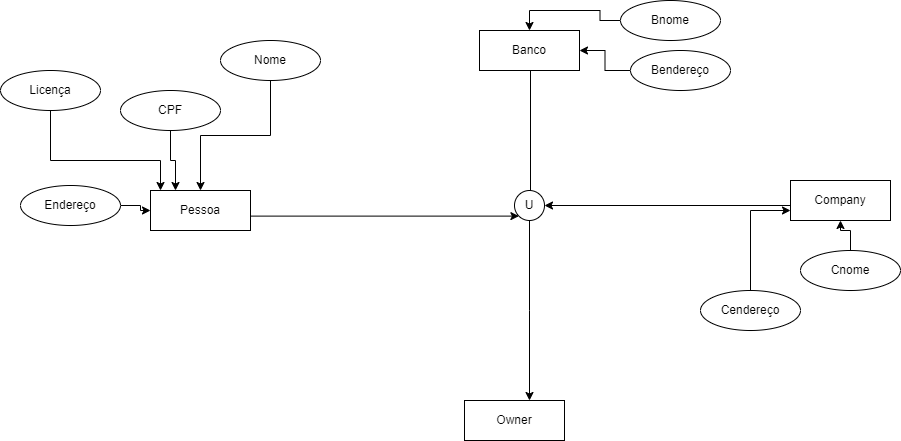

The diagram above was exported from draw.io. Its source (the exported page's mxGraphModel, read from the mxfile embedded in the PNG):
<mxGraphModel dx="1929" dy="582" grid="1" gridSize="10" guides="1" tooltips="1" connect="1" arrows="1" fold="1" page="1" pageScale="1" pageWidth="827" pageHeight="1169" math="0" shadow="0">
  <root>
    <mxCell id="0" />
    <mxCell id="1" parent="0" />
    <mxCell id="XDTY0zbjTkTRyg-K0kvS-7" style="edgeStyle=orthogonalEdgeStyle;rounded=0;orthogonalLoop=1;jettySize=auto;html=1;entryX=0;entryY=1;entryDx=0;entryDy=0;" parent="1" source="XDTY0zbjTkTRyg-K0kvS-3" target="XDTY0zbjTkTRyg-K0kvS-6" edge="1">
      <mxGeometry relative="1" as="geometry">
        <Array as="points">
          <mxPoint x="100" y="226" />
        </Array>
      </mxGeometry>
    </mxCell>
    <mxCell id="XDTY0zbjTkTRyg-K0kvS-3" value="Pessoa" style="whiteSpace=wrap;html=1;align=center;" parent="1" vertex="1">
      <mxGeometry x="50" y="200" width="100" height="40" as="geometry" />
    </mxCell>
    <mxCell id="XDTY0zbjTkTRyg-K0kvS-9" style="edgeStyle=orthogonalEdgeStyle;rounded=0;orthogonalLoop=1;jettySize=auto;html=1;exitX=0.5;exitY=1;exitDx=0;exitDy=0;entryX=0;entryY=0;entryDx=0;entryDy=0;" parent="1" source="XDTY0zbjTkTRyg-K0kvS-4" target="XDTY0zbjTkTRyg-K0kvS-6" edge="1">
      <mxGeometry relative="1" as="geometry">
        <Array as="points">
          <mxPoint x="430" y="80" />
          <mxPoint x="430" y="204" />
        </Array>
      </mxGeometry>
    </mxCell>
    <mxCell id="XDTY0zbjTkTRyg-K0kvS-4" value="Banco" style="whiteSpace=wrap;html=1;align=center;" parent="1" vertex="1">
      <mxGeometry x="379" y="40" width="100" height="40" as="geometry" />
    </mxCell>
    <mxCell id="XDTY0zbjTkTRyg-K0kvS-8" style="edgeStyle=orthogonalEdgeStyle;rounded=0;orthogonalLoop=1;jettySize=auto;html=1;exitX=0;exitY=0.5;exitDx=0;exitDy=0;" parent="1" source="XDTY0zbjTkTRyg-K0kvS-5" target="XDTY0zbjTkTRyg-K0kvS-6" edge="1">
      <mxGeometry relative="1" as="geometry">
        <Array as="points">
          <mxPoint x="690" y="215" />
        </Array>
      </mxGeometry>
    </mxCell>
    <mxCell id="XDTY0zbjTkTRyg-K0kvS-5" value="Company" style="whiteSpace=wrap;html=1;align=center;" parent="1" vertex="1">
      <mxGeometry x="690" y="190" width="100" height="40" as="geometry" />
    </mxCell>
    <mxCell id="XDTY0zbjTkTRyg-K0kvS-18" style="edgeStyle=orthogonalEdgeStyle;rounded=0;orthogonalLoop=1;jettySize=auto;html=1;" parent="1" source="XDTY0zbjTkTRyg-K0kvS-6" target="XDTY0zbjTkTRyg-K0kvS-16" edge="1">
      <mxGeometry relative="1" as="geometry">
        <mxPoint x="305" y="295" as="targetPoint" />
        <Array as="points">
          <mxPoint x="429" y="320" />
          <mxPoint x="429" y="320" />
        </Array>
      </mxGeometry>
    </mxCell>
    <mxCell id="XDTY0zbjTkTRyg-K0kvS-6" value="U" style="ellipse;whiteSpace=wrap;html=1;aspect=fixed;" parent="1" vertex="1">
      <mxGeometry x="414" y="200" width="30" height="30" as="geometry" />
    </mxCell>
    <mxCell id="XDTY0zbjTkTRyg-K0kvS-16" value="Owner" style="whiteSpace=wrap;html=1;align=center;" parent="1" vertex="1">
      <mxGeometry x="364" y="410" width="100" height="40" as="geometry" />
    </mxCell>
    <mxCell id="XDTY0zbjTkTRyg-K0kvS-22" style="edgeStyle=orthogonalEdgeStyle;rounded=0;orthogonalLoop=1;jettySize=auto;html=1;" parent="1" source="XDTY0zbjTkTRyg-K0kvS-19" target="XDTY0zbjTkTRyg-K0kvS-3" edge="1">
      <mxGeometry relative="1" as="geometry">
        <Array as="points">
          <mxPoint x="-50" y="170" />
          <mxPoint x="60" y="170" />
        </Array>
      </mxGeometry>
    </mxCell>
    <mxCell id="XDTY0zbjTkTRyg-K0kvS-19" value="Licença" style="ellipse;whiteSpace=wrap;html=1;align=center;" parent="1" vertex="1">
      <mxGeometry x="-100" y="80" width="100" height="40" as="geometry" />
    </mxCell>
    <mxCell id="XDTY0zbjTkTRyg-K0kvS-21" style="edgeStyle=orthogonalEdgeStyle;rounded=0;orthogonalLoop=1;jettySize=auto;html=1;entryX=0.25;entryY=0;entryDx=0;entryDy=0;" parent="1" source="XDTY0zbjTkTRyg-K0kvS-20" target="XDTY0zbjTkTRyg-K0kvS-3" edge="1">
      <mxGeometry relative="1" as="geometry" />
    </mxCell>
    <mxCell id="XDTY0zbjTkTRyg-K0kvS-20" value="CPF" style="ellipse;whiteSpace=wrap;html=1;align=center;" parent="1" vertex="1">
      <mxGeometry x="20" y="100" width="100" height="40" as="geometry" />
    </mxCell>
    <mxCell id="XDTY0zbjTkTRyg-K0kvS-26" style="edgeStyle=orthogonalEdgeStyle;rounded=0;orthogonalLoop=1;jettySize=auto;html=1;entryX=0.5;entryY=0;entryDx=0;entryDy=0;" parent="1" source="XDTY0zbjTkTRyg-K0kvS-23" target="XDTY0zbjTkTRyg-K0kvS-3" edge="1">
      <mxGeometry relative="1" as="geometry" />
    </mxCell>
    <mxCell id="XDTY0zbjTkTRyg-K0kvS-23" value="Nome" style="ellipse;whiteSpace=wrap;html=1;align=center;" parent="1" vertex="1">
      <mxGeometry x="120" y="50" width="100" height="40" as="geometry" />
    </mxCell>
    <mxCell id="XDTY0zbjTkTRyg-K0kvS-25" style="edgeStyle=orthogonalEdgeStyle;rounded=0;orthogonalLoop=1;jettySize=auto;html=1;" parent="1" source="XDTY0zbjTkTRyg-K0kvS-24" target="XDTY0zbjTkTRyg-K0kvS-3" edge="1">
      <mxGeometry relative="1" as="geometry" />
    </mxCell>
    <mxCell id="XDTY0zbjTkTRyg-K0kvS-24" value="Endereço" style="ellipse;whiteSpace=wrap;html=1;align=center;" parent="1" vertex="1">
      <mxGeometry x="-80" y="195" width="100" height="40" as="geometry" />
    </mxCell>
    <mxCell id="XDTY0zbjTkTRyg-K0kvS-29" style="edgeStyle=orthogonalEdgeStyle;rounded=0;orthogonalLoop=1;jettySize=auto;html=1;entryX=0.5;entryY=0;entryDx=0;entryDy=0;" parent="1" source="XDTY0zbjTkTRyg-K0kvS-27" target="XDTY0zbjTkTRyg-K0kvS-4" edge="1">
      <mxGeometry relative="1" as="geometry" />
    </mxCell>
    <mxCell id="XDTY0zbjTkTRyg-K0kvS-27" value="Bnome" style="ellipse;whiteSpace=wrap;html=1;align=center;" parent="1" vertex="1">
      <mxGeometry x="520" y="10" width="100" height="40" as="geometry" />
    </mxCell>
    <mxCell id="XDTY0zbjTkTRyg-K0kvS-30" style="edgeStyle=orthogonalEdgeStyle;rounded=0;orthogonalLoop=1;jettySize=auto;html=1;exitX=0;exitY=0.5;exitDx=0;exitDy=0;" parent="1" source="XDTY0zbjTkTRyg-K0kvS-28" target="XDTY0zbjTkTRyg-K0kvS-4" edge="1">
      <mxGeometry relative="1" as="geometry" />
    </mxCell>
    <mxCell id="XDTY0zbjTkTRyg-K0kvS-28" value="Bendereço" style="ellipse;whiteSpace=wrap;html=1;align=center;" parent="1" vertex="1">
      <mxGeometry x="530" y="60" width="100" height="40" as="geometry" />
    </mxCell>
    <mxCell id="XDTY0zbjTkTRyg-K0kvS-34" style="edgeStyle=orthogonalEdgeStyle;rounded=0;orthogonalLoop=1;jettySize=auto;html=1;exitX=0.5;exitY=0;exitDx=0;exitDy=0;" parent="1" source="XDTY0zbjTkTRyg-K0kvS-31" target="XDTY0zbjTkTRyg-K0kvS-5" edge="1">
      <mxGeometry relative="1" as="geometry" />
    </mxCell>
    <mxCell id="XDTY0zbjTkTRyg-K0kvS-31" value="Cnome" style="ellipse;whiteSpace=wrap;html=1;align=center;" parent="1" vertex="1">
      <mxGeometry x="700" y="260" width="100" height="40" as="geometry" />
    </mxCell>
    <mxCell id="XDTY0zbjTkTRyg-K0kvS-33" style="edgeStyle=orthogonalEdgeStyle;rounded=0;orthogonalLoop=1;jettySize=auto;html=1;entryX=0;entryY=0.75;entryDx=0;entryDy=0;" parent="1" source="XDTY0zbjTkTRyg-K0kvS-32" target="XDTY0zbjTkTRyg-K0kvS-5" edge="1">
      <mxGeometry relative="1" as="geometry" />
    </mxCell>
    <mxCell id="XDTY0zbjTkTRyg-K0kvS-32" value="Cendereço" style="ellipse;whiteSpace=wrap;html=1;align=center;" parent="1" vertex="1">
      <mxGeometry x="600" y="300" width="100" height="40" as="geometry" />
    </mxCell>
  </root>
</mxGraphModel>